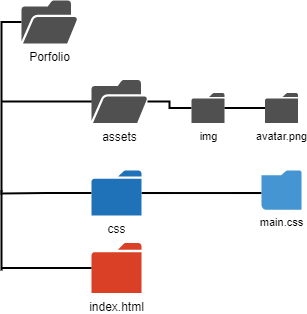

The diagram above was exported from draw.io. Its source (the exported page's mxGraphModel, read from the mxfile embedded in the PNG):
<mxGraphModel dx="948" dy="577" grid="1" gridSize="10" guides="1" tooltips="1" connect="1" arrows="1" fold="1" page="1" pageScale="1" pageWidth="827" pageHeight="1169" math="0" shadow="0">
  <root>
    <mxCell id="0" />
    <mxCell id="1" parent="0" />
    <mxCell id="MurJ7VflbGKYK__ZpeHk-26" style="edgeStyle=orthogonalEdgeStyle;rounded=0;orthogonalLoop=1;jettySize=auto;html=1;fontSize=11;fontColor=#000000;endArrow=none;endFill=0;strokeWidth=2;" edge="1" parent="1" source="MurJ7VflbGKYK__ZpeHk-2">
      <mxGeometry relative="1" as="geometry">
        <mxPoint x="60" y="350" as="targetPoint" />
      </mxGeometry>
    </mxCell>
    <mxCell id="MurJ7VflbGKYK__ZpeHk-2" value="Porfolio" style="sketch=0;pointerEvents=1;shadow=0;dashed=0;html=1;strokeColor=none;fillColor=#505050;labelPosition=center;verticalLabelPosition=bottom;verticalAlign=top;outlineConnect=0;align=center;shape=mxgraph.office.concepts.folder_open;" vertex="1" parent="1">
      <mxGeometry x="80" y="80" width="56" height="43" as="geometry" />
    </mxCell>
    <mxCell id="MurJ7VflbGKYK__ZpeHk-20" style="edgeStyle=orthogonalEdgeStyle;rounded=0;orthogonalLoop=1;jettySize=auto;html=1;fontSize=11;fontColor=#000000;endArrow=none;endFill=0;strokeWidth=2;" edge="1" parent="1" source="MurJ7VflbGKYK__ZpeHk-3">
      <mxGeometry relative="1" as="geometry">
        <mxPoint x="60" y="181" as="targetPoint" />
      </mxGeometry>
    </mxCell>
    <mxCell id="MurJ7VflbGKYK__ZpeHk-3" value="assets" style="sketch=0;pointerEvents=1;shadow=0;dashed=0;html=1;strokeColor=none;fillColor=#505050;labelPosition=center;verticalLabelPosition=bottom;verticalAlign=top;outlineConnect=0;align=center;shape=mxgraph.office.concepts.folder_open;" vertex="1" parent="1">
      <mxGeometry x="150" y="159.5" width="56" height="43" as="geometry" />
    </mxCell>
    <mxCell id="MurJ7VflbGKYK__ZpeHk-28" style="edgeStyle=orthogonalEdgeStyle;rounded=0;orthogonalLoop=1;jettySize=auto;html=1;fontSize=11;fontColor=#000000;endArrow=none;endFill=0;strokeWidth=2;" edge="1" parent="1" source="MurJ7VflbGKYK__ZpeHk-4">
      <mxGeometry relative="1" as="geometry">
        <mxPoint x="60" y="347.5" as="targetPoint" />
      </mxGeometry>
    </mxCell>
    <mxCell id="MurJ7VflbGKYK__ZpeHk-4" value="index.html&lt;br&gt;" style="sketch=0;pointerEvents=1;shadow=0;dashed=0;html=1;strokeColor=none;labelPosition=center;verticalLabelPosition=bottom;verticalAlign=top;outlineConnect=0;align=center;shape=mxgraph.office.concepts.folder;fillColor=#DA4026;" vertex="1" parent="1">
      <mxGeometry x="150" y="322.5" width="50" height="50" as="geometry" />
    </mxCell>
    <mxCell id="MurJ7VflbGKYK__ZpeHk-22" style="edgeStyle=orthogonalEdgeStyle;rounded=0;orthogonalLoop=1;jettySize=auto;html=1;fontSize=11;fontColor=#000000;endArrow=none;endFill=0;strokeWidth=2;" edge="1" parent="1" source="MurJ7VflbGKYK__ZpeHk-5" target="MurJ7VflbGKYK__ZpeHk-11">
      <mxGeometry relative="1" as="geometry">
        <Array as="points">
          <mxPoint x="290" y="273" />
          <mxPoint x="290" y="273" />
        </Array>
      </mxGeometry>
    </mxCell>
    <mxCell id="MurJ7VflbGKYK__ZpeHk-25" style="edgeStyle=orthogonalEdgeStyle;rounded=0;orthogonalLoop=1;jettySize=auto;html=1;fontSize=11;fontColor=#000000;endArrow=none;endFill=0;strokeWidth=2;" edge="1" parent="1" source="MurJ7VflbGKYK__ZpeHk-5">
      <mxGeometry relative="1" as="geometry">
        <mxPoint x="60" y="270" as="targetPoint" />
        <Array as="points">
          <mxPoint x="105" y="273" />
          <mxPoint x="60" y="273" />
        </Array>
      </mxGeometry>
    </mxCell>
    <mxCell id="MurJ7VflbGKYK__ZpeHk-5" value="css&lt;br&gt;" style="sketch=0;pointerEvents=1;shadow=0;dashed=0;html=1;strokeColor=none;labelPosition=center;verticalLabelPosition=bottom;verticalAlign=top;outlineConnect=0;align=center;shape=mxgraph.office.concepts.folder;fillColor=#2072B8;" vertex="1" parent="1">
      <mxGeometry x="150" y="250" width="50" height="45" as="geometry" />
    </mxCell>
    <mxCell id="MurJ7VflbGKYK__ZpeHk-11" value="main.css" style="shadow=0;dashed=0;html=1;strokeColor=none;fillColor=#4495D1;labelPosition=center;verticalLabelPosition=bottom;verticalAlign=top;align=center;outlineConnect=0;shape=mxgraph.veeam.2d.folder;fontSize=11;fontColor=#000000;" vertex="1" parent="1">
      <mxGeometry x="320" y="250" width="40" height="39.3" as="geometry" />
    </mxCell>
    <mxCell id="MurJ7VflbGKYK__ZpeHk-24" style="edgeStyle=orthogonalEdgeStyle;rounded=0;orthogonalLoop=1;jettySize=auto;html=1;fontSize=11;fontColor=#000000;endArrow=none;endFill=0;strokeWidth=2;" edge="1" parent="1" source="MurJ7VflbGKYK__ZpeHk-12" target="MurJ7VflbGKYK__ZpeHk-3">
      <mxGeometry relative="1" as="geometry" />
    </mxCell>
    <mxCell id="MurJ7VflbGKYK__ZpeHk-12" value="img&lt;br&gt;" style="sketch=0;pointerEvents=1;shadow=0;dashed=0;html=1;strokeColor=none;fillColor=#505050;labelPosition=center;verticalLabelPosition=bottom;verticalAlign=top;outlineConnect=0;align=center;shape=mxgraph.office.concepts.folder;fontSize=11;fontColor=#000000;" vertex="1" parent="1">
      <mxGeometry x="250" y="172.5" width="33" height="30" as="geometry" />
    </mxCell>
    <mxCell id="MurJ7VflbGKYK__ZpeHk-23" style="edgeStyle=orthogonalEdgeStyle;rounded=0;orthogonalLoop=1;jettySize=auto;html=1;fontSize=11;fontColor=#000000;endArrow=none;endFill=0;strokeWidth=2;" edge="1" parent="1" source="MurJ7VflbGKYK__ZpeHk-13" target="MurJ7VflbGKYK__ZpeHk-12">
      <mxGeometry relative="1" as="geometry" />
    </mxCell>
    <mxCell id="MurJ7VflbGKYK__ZpeHk-13" value="avatar.png" style="sketch=0;pointerEvents=1;shadow=0;dashed=0;html=1;strokeColor=none;fillColor=#505050;labelPosition=center;verticalLabelPosition=bottom;verticalAlign=top;outlineConnect=0;align=center;shape=mxgraph.office.concepts.folder;fontSize=11;fontColor=#000000;" vertex="1" parent="1">
      <mxGeometry x="323.5" y="172.5" width="33" height="30" as="geometry" />
    </mxCell>
  </root>
</mxGraphModel>